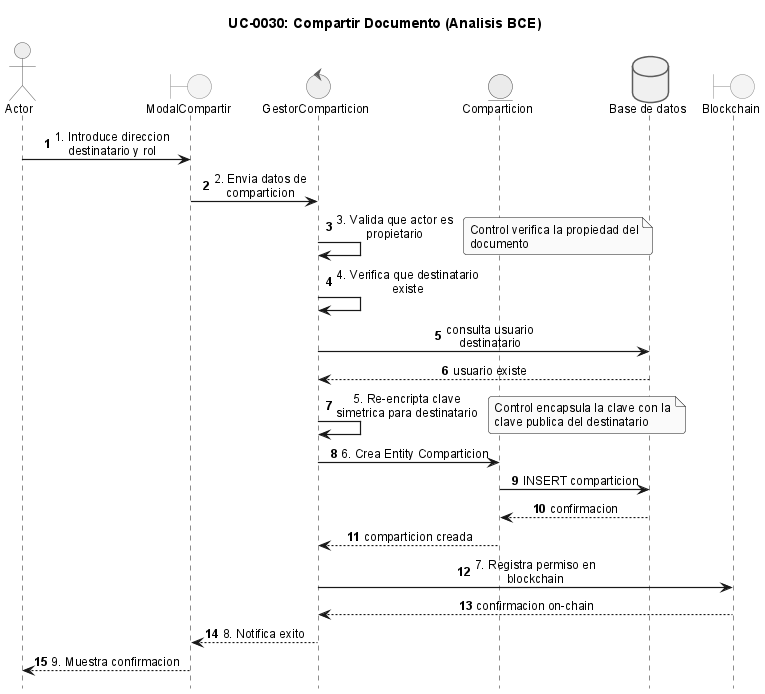

The diagram above was rendered by PlantUML. Its source (embedded in the PNG):
@startuml
!include _sequence-bce-style.puml

title UC-0030: Compartir Documento (Analisis BCE)

actor Actor
boundary "ModalCompartir" as BM
control "GestorComparticion" as CC
entity "Comparticion" as EC

database "Base de datos" as DB
boundary "Blockchain" as BC

Actor -> BM : 1. Introduce direccion destinatario y rol
BM -> CC : 2. Envia datos de comparticion
CC -> CC : 3. Valida que actor es propietario
note right : Control verifica la propiedad del documento

CC -> CC : 4. Verifica que destinatario existe
CC -> DB : consulta usuario destinatario
DB --> CC : usuario existe

CC -> CC : 5. Re-encripta clave simetrica para destinatario
note right : Control encapsula la clave con la clave publica del destinatario

CC -> EC : 6. Crea Entity Comparticion
EC -> DB : INSERT comparticion
DB --> EC : confirmacion
EC --> CC : comparticion creada

CC -> BC : 7. Registra permiso en blockchain
BC --> CC : confirmacion on-chain

CC --> BM : 8. Notifica exito
BM --> Actor : 9. Muestra confirmacion

@enduml